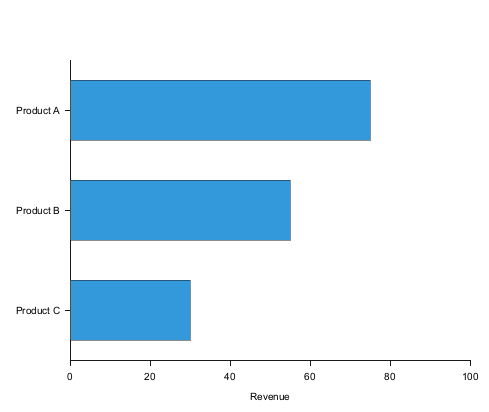

The diagram above was rendered by PlantUML. Its source (embedded in the PNG):
@startchart
orientation horizontal
v-axis [Product A, Product B, Product C]
h-axis "Revenue" 0 --> 100
bar [75, 55, 30] #3498db
@endchart